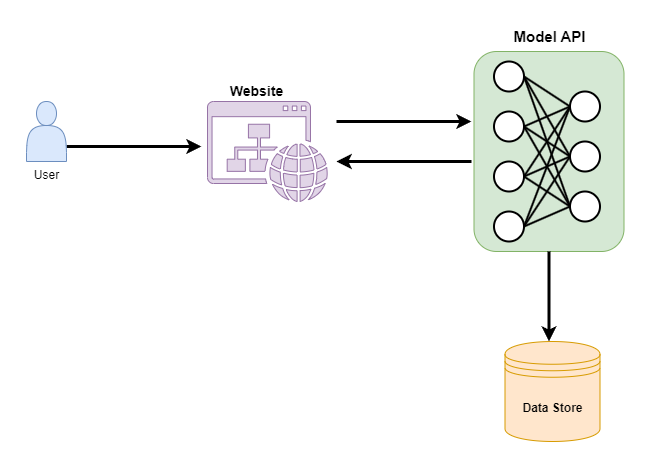

The diagram above was exported from draw.io. Its source (the exported page's mxGraphModel, read from the mxfile embedded in the PNG):
<mxGraphModel dx="1434" dy="758" grid="1" gridSize="10" guides="1" tooltips="1" connect="1" arrows="1" fold="1" page="1" pageScale="1" pageWidth="850" pageHeight="1100" math="0" shadow="0">
  <root>
    <mxCell id="0" />
    <mxCell id="1" parent="0" />
    <mxCell id="hpRZ_6AP1NeQAOq3Gh5P-42" value="" style="rounded=1;whiteSpace=wrap;html=1;fillColor=#d5e8d4;strokeColor=#82b366;" vertex="1" parent="1">
      <mxGeometry x="562.5" y="140" width="150" height="200" as="geometry" />
    </mxCell>
    <mxCell id="hpRZ_6AP1NeQAOq3Gh5P-13" value="" style="rounded=1;whiteSpace=wrap;html=1;fillColor=none;strokeColor=none;" vertex="1" parent="1">
      <mxGeometry x="90" y="90" width="660" height="460" as="geometry" />
    </mxCell>
    <mxCell id="hpRZ_6AP1NeQAOq3Gh5P-12" style="edgeStyle=orthogonalEdgeStyle;rounded=0;orthogonalLoop=1;jettySize=auto;html=1;exitX=1;exitY=0.75;exitDx=0;exitDy=0;strokeWidth=3;" edge="1" parent="1" source="hpRZ_6AP1NeQAOq3Gh5P-10">
      <mxGeometry relative="1" as="geometry">
        <mxPoint x="290" y="235" as="targetPoint" />
      </mxGeometry>
    </mxCell>
    <mxCell id="hpRZ_6AP1NeQAOq3Gh5P-10" value="" style="shape=actor;whiteSpace=wrap;html=1;fillColor=#dae8fc;strokeColor=#6c8ebf;" vertex="1" parent="1">
      <mxGeometry x="115" y="190" width="40" height="60" as="geometry" />
    </mxCell>
    <mxCell id="hpRZ_6AP1NeQAOq3Gh5P-11" value="User" style="text;html=1;align=center;verticalAlign=middle;resizable=0;points=[];autosize=1;strokeColor=none;fillColor=none;" vertex="1" parent="1">
      <mxGeometry x="110" y="249" width="50" height="30" as="geometry" />
    </mxCell>
    <mxCell id="hpRZ_6AP1NeQAOq3Gh5P-14" value="&lt;b&gt;Data Store&lt;/b&gt;" style="shape=datastore;whiteSpace=wrap;html=1;fillColor=#ffe6cc;strokeColor=#d79b00;" vertex="1" parent="1">
      <mxGeometry x="593.5" y="430" width="95" height="100" as="geometry" />
    </mxCell>
    <mxCell id="hpRZ_6AP1NeQAOq3Gh5P-17" value="" style="sketch=0;pointerEvents=1;shadow=0;dashed=0;html=1;strokeColor=#9673a6;fillColor=#e1d5e7;labelPosition=center;verticalLabelPosition=bottom;verticalAlign=top;outlineConnect=0;align=center;shape=mxgraph.office.concepts.website;" vertex="1" parent="1">
      <mxGeometry x="296" y="190" width="120" height="100" as="geometry" />
    </mxCell>
    <mxCell id="hpRZ_6AP1NeQAOq3Gh5P-18" value="&lt;font style=&quot;font-size: 14px;&quot;&gt;&lt;b&gt;Website&lt;/b&gt;&lt;/font&gt;" style="text;html=1;align=center;verticalAlign=middle;resizable=0;points=[];autosize=1;strokeColor=none;fillColor=none;" vertex="1" parent="1">
      <mxGeometry x="305" y="165" width="80" height="30" as="geometry" />
    </mxCell>
    <mxCell id="hpRZ_6AP1NeQAOq3Gh5P-33" style="rounded=0;orthogonalLoop=1;jettySize=auto;html=1;exitX=1;exitY=0.5;exitDx=0;exitDy=0;entryX=0;entryY=0.5;entryDx=0;entryDy=0;endArrow=none;endFill=0;strokeWidth=2;" edge="1" parent="1" source="hpRZ_6AP1NeQAOq3Gh5P-19" target="hpRZ_6AP1NeQAOq3Gh5P-23">
      <mxGeometry relative="1" as="geometry" />
    </mxCell>
    <mxCell id="hpRZ_6AP1NeQAOq3Gh5P-34" style="rounded=0;orthogonalLoop=1;jettySize=auto;html=1;exitX=1;exitY=0.5;exitDx=0;exitDy=0;entryX=0;entryY=0.5;entryDx=0;entryDy=0;endArrow=none;endFill=0;strokeWidth=2;" edge="1" parent="1" source="hpRZ_6AP1NeQAOq3Gh5P-19" target="hpRZ_6AP1NeQAOq3Gh5P-24">
      <mxGeometry relative="1" as="geometry" />
    </mxCell>
    <mxCell id="hpRZ_6AP1NeQAOq3Gh5P-35" style="rounded=0;orthogonalLoop=1;jettySize=auto;html=1;exitX=1;exitY=0.5;exitDx=0;exitDy=0;entryX=0;entryY=0.5;entryDx=0;entryDy=0;endArrow=none;endFill=0;strokeWidth=2;" edge="1" parent="1" source="hpRZ_6AP1NeQAOq3Gh5P-19" target="hpRZ_6AP1NeQAOq3Gh5P-25">
      <mxGeometry relative="1" as="geometry" />
    </mxCell>
    <mxCell id="hpRZ_6AP1NeQAOq3Gh5P-19" value="" style="ellipse;whiteSpace=wrap;html=1;aspect=fixed;strokeWidth=2;" vertex="1" parent="1">
      <mxGeometry x="582.5" y="200" width="30" height="30" as="geometry" />
    </mxCell>
    <mxCell id="hpRZ_6AP1NeQAOq3Gh5P-36" style="rounded=0;orthogonalLoop=1;jettySize=auto;html=1;exitX=1;exitY=0.5;exitDx=0;exitDy=0;entryX=0;entryY=0.5;entryDx=0;entryDy=0;endArrow=none;endFill=0;strokeWidth=2;" edge="1" parent="1" source="hpRZ_6AP1NeQAOq3Gh5P-20" target="hpRZ_6AP1NeQAOq3Gh5P-23">
      <mxGeometry relative="1" as="geometry" />
    </mxCell>
    <mxCell id="hpRZ_6AP1NeQAOq3Gh5P-37" style="rounded=0;orthogonalLoop=1;jettySize=auto;html=1;exitX=1;exitY=0.5;exitDx=0;exitDy=0;entryX=0;entryY=0.5;entryDx=0;entryDy=0;endArrow=none;endFill=0;strokeWidth=2;" edge="1" parent="1" source="hpRZ_6AP1NeQAOq3Gh5P-20" target="hpRZ_6AP1NeQAOq3Gh5P-24">
      <mxGeometry relative="1" as="geometry" />
    </mxCell>
    <mxCell id="hpRZ_6AP1NeQAOq3Gh5P-38" style="rounded=0;orthogonalLoop=1;jettySize=auto;html=1;exitX=1;exitY=0.5;exitDx=0;exitDy=0;entryX=0;entryY=0.5;entryDx=0;entryDy=0;endArrow=none;endFill=0;strokeWidth=2;" edge="1" parent="1" source="hpRZ_6AP1NeQAOq3Gh5P-20" target="hpRZ_6AP1NeQAOq3Gh5P-25">
      <mxGeometry relative="1" as="geometry" />
    </mxCell>
    <mxCell id="hpRZ_6AP1NeQAOq3Gh5P-20" value="" style="ellipse;whiteSpace=wrap;html=1;aspect=fixed;strokeWidth=2;" vertex="1" parent="1">
      <mxGeometry x="582.5" y="250" width="30" height="30" as="geometry" />
    </mxCell>
    <mxCell id="hpRZ_6AP1NeQAOq3Gh5P-30" style="rounded=0;orthogonalLoop=1;jettySize=auto;html=1;exitX=1;exitY=0.5;exitDx=0;exitDy=0;entryX=0;entryY=0.5;entryDx=0;entryDy=0;endArrow=none;endFill=0;strokeWidth=2;" edge="1" parent="1" source="hpRZ_6AP1NeQAOq3Gh5P-21" target="hpRZ_6AP1NeQAOq3Gh5P-23">
      <mxGeometry relative="1" as="geometry" />
    </mxCell>
    <mxCell id="hpRZ_6AP1NeQAOq3Gh5P-31" style="rounded=0;orthogonalLoop=1;jettySize=auto;html=1;exitX=1;exitY=0.5;exitDx=0;exitDy=0;entryX=0;entryY=0.5;entryDx=0;entryDy=0;endArrow=none;endFill=0;strokeWidth=2;" edge="1" parent="1" source="hpRZ_6AP1NeQAOq3Gh5P-21" target="hpRZ_6AP1NeQAOq3Gh5P-24">
      <mxGeometry relative="1" as="geometry" />
    </mxCell>
    <mxCell id="hpRZ_6AP1NeQAOq3Gh5P-32" style="rounded=0;orthogonalLoop=1;jettySize=auto;html=1;exitX=1;exitY=0.5;exitDx=0;exitDy=0;entryX=0;entryY=0.5;entryDx=0;entryDy=0;endArrow=none;endFill=0;strokeWidth=2;" edge="1" parent="1" source="hpRZ_6AP1NeQAOq3Gh5P-21" target="hpRZ_6AP1NeQAOq3Gh5P-25">
      <mxGeometry relative="1" as="geometry" />
    </mxCell>
    <mxCell id="hpRZ_6AP1NeQAOq3Gh5P-21" value="" style="ellipse;whiteSpace=wrap;html=1;aspect=fixed;strokeWidth=2;" vertex="1" parent="1">
      <mxGeometry x="582.5" y="150" width="30" height="30" as="geometry" />
    </mxCell>
    <mxCell id="hpRZ_6AP1NeQAOq3Gh5P-39" style="rounded=0;orthogonalLoop=1;jettySize=auto;html=1;exitX=1;exitY=0.5;exitDx=0;exitDy=0;entryX=0;entryY=0.5;entryDx=0;entryDy=0;endArrow=none;endFill=0;strokeWidth=2;" edge="1" parent="1" source="hpRZ_6AP1NeQAOq3Gh5P-22" target="hpRZ_6AP1NeQAOq3Gh5P-25">
      <mxGeometry relative="1" as="geometry" />
    </mxCell>
    <mxCell id="hpRZ_6AP1NeQAOq3Gh5P-40" style="rounded=0;orthogonalLoop=1;jettySize=auto;html=1;exitX=1;exitY=0.5;exitDx=0;exitDy=0;entryX=0;entryY=0.5;entryDx=0;entryDy=0;endArrow=none;endFill=0;strokeWidth=2;" edge="1" parent="1" source="hpRZ_6AP1NeQAOq3Gh5P-22" target="hpRZ_6AP1NeQAOq3Gh5P-24">
      <mxGeometry relative="1" as="geometry" />
    </mxCell>
    <mxCell id="hpRZ_6AP1NeQAOq3Gh5P-41" style="rounded=0;orthogonalLoop=1;jettySize=auto;html=1;exitX=1;exitY=0.5;exitDx=0;exitDy=0;entryX=0;entryY=0.5;entryDx=0;entryDy=0;endArrow=none;endFill=0;strokeWidth=2;" edge="1" parent="1" source="hpRZ_6AP1NeQAOq3Gh5P-22" target="hpRZ_6AP1NeQAOq3Gh5P-23">
      <mxGeometry relative="1" as="geometry" />
    </mxCell>
    <mxCell id="hpRZ_6AP1NeQAOq3Gh5P-22" value="" style="ellipse;whiteSpace=wrap;html=1;aspect=fixed;strokeWidth=2;" vertex="1" parent="1">
      <mxGeometry x="582.5" y="300" width="30" height="30" as="geometry" />
    </mxCell>
    <mxCell id="hpRZ_6AP1NeQAOq3Gh5P-23" value="" style="ellipse;whiteSpace=wrap;html=1;aspect=fixed;strokeWidth=2;" vertex="1" parent="1">
      <mxGeometry x="658.5" y="180" width="30" height="30" as="geometry" />
    </mxCell>
    <mxCell id="hpRZ_6AP1NeQAOq3Gh5P-24" value="" style="ellipse;whiteSpace=wrap;html=1;aspect=fixed;strokeWidth=2;" vertex="1" parent="1">
      <mxGeometry x="658.5" y="230" width="30" height="30" as="geometry" />
    </mxCell>
    <mxCell id="hpRZ_6AP1NeQAOq3Gh5P-25" value="" style="ellipse;whiteSpace=wrap;html=1;aspect=fixed;strokeWidth=2;" vertex="1" parent="1">
      <mxGeometry x="658.5" y="280" width="30" height="30" as="geometry" />
    </mxCell>
    <mxCell id="hpRZ_6AP1NeQAOq3Gh5P-47" style="edgeStyle=orthogonalEdgeStyle;rounded=0;orthogonalLoop=1;jettySize=auto;html=1;exitX=1;exitY=0.75;exitDx=0;exitDy=0;strokeWidth=3;" edge="1" parent="1">
      <mxGeometry relative="1" as="geometry">
        <mxPoint x="425" y="210" as="sourcePoint" />
        <mxPoint x="560" y="210" as="targetPoint" />
      </mxGeometry>
    </mxCell>
    <mxCell id="hpRZ_6AP1NeQAOq3Gh5P-48" style="edgeStyle=orthogonalEdgeStyle;rounded=0;orthogonalLoop=1;jettySize=auto;html=1;exitX=1;exitY=0.75;exitDx=0;exitDy=0;strokeWidth=3;startArrow=classic;startFill=1;endArrow=none;endFill=0;" edge="1" parent="1">
      <mxGeometry relative="1" as="geometry">
        <mxPoint x="425" y="250" as="sourcePoint" />
        <mxPoint x="560" y="250" as="targetPoint" />
      </mxGeometry>
    </mxCell>
    <mxCell id="hpRZ_6AP1NeQAOq3Gh5P-49" style="edgeStyle=orthogonalEdgeStyle;rounded=0;orthogonalLoop=1;jettySize=auto;html=1;exitX=0.5;exitY=1;exitDx=0;exitDy=0;strokeWidth=3;" edge="1" parent="1" source="hpRZ_6AP1NeQAOq3Gh5P-42" target="hpRZ_6AP1NeQAOq3Gh5P-14">
      <mxGeometry relative="1" as="geometry">
        <mxPoint x="650" y="380" as="sourcePoint" />
        <mxPoint x="785" y="380" as="targetPoint" />
        <Array as="points">
          <mxPoint x="638" y="400" />
          <mxPoint x="638" y="400" />
        </Array>
      </mxGeometry>
    </mxCell>
    <mxCell id="hpRZ_6AP1NeQAOq3Gh5P-50" value="&lt;font style=&quot;font-size: 15px;&quot;&gt;&lt;b&gt;Model API&lt;/b&gt;&lt;/font&gt;" style="text;html=1;align=center;verticalAlign=middle;resizable=0;points=[];autosize=1;strokeColor=none;fillColor=none;" vertex="1" parent="1">
      <mxGeometry x="587.5" y="110" width="100" height="30" as="geometry" />
    </mxCell>
  </root>
</mxGraphModel>